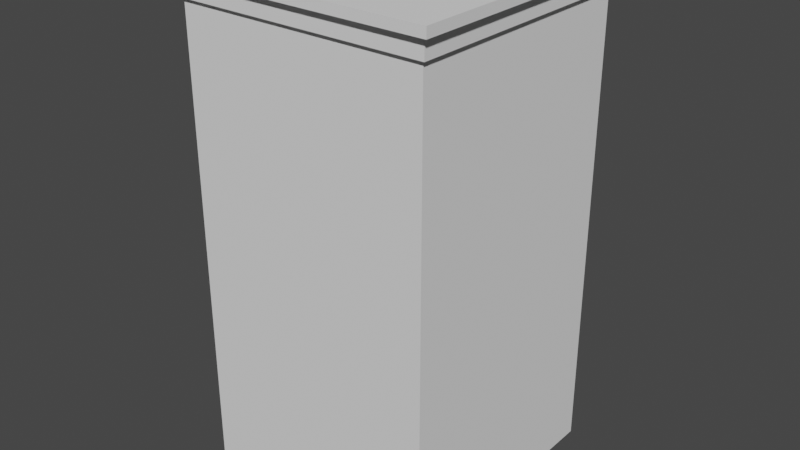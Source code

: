 # Source: ground.blend  (saved by Blender 5.2.44; exported with 4.5.12 LTS)
import bpy
from mathutils import Matrix  # noqa: F401  (used for matrix-valued properties, if any)

bpy.ops.wm.read_factory_settings(use_empty=True)
scene = bpy.context.scene
scene.name = 'Scene'

# ---- collections
col_collection = bpy.data.collections.new('Collection'); scene.collection.children.link(col_collection)

# ---- world
world_world = bpy.data.worlds.new('World'); scene.world = world_world
world_world.use_nodes = True; world_world.node_tree.nodes.clear()
_N = world_world.node_tree.nodes; _L = world_world.node_tree.links
n0 = _N.new('ShaderNodeOutputWorld'); n0.name = 'World Output'; n0.location = (300, 300)
n1 = _N.new('ShaderNodeBackground'); n1.name = 'Background'; n1.location = (10, 300)
n1.inputs[0].default_value = (0.05088, 0.05088, 0.05088, 1.0)
_L.new(n1.outputs[0], n0.inputs[0])
n0.is_active_output = True
world_world.color = (0.05088, 0.05088, 0.05088)
world_world.use_sun_shadow = False
world_world.sun_shadow_jitter_overblur = 0.0

# ---- meshes
me_cube = bpy.data.meshes.new('Cube')
me_cube.from_pydata([(-1.266, -1.266, -1.0), (-1.0, -1.0, 1.0), (-1.266, 1.266, -1.0), (-1.0, 1.0, 1.0), (1.266, -1.266, -1.0), (1.0, -1.0, 1.0), (1.266, 1.266, -1.0), (1.0, 1.0, 1.0), (-1.266, -1.266, 0.8835), (-1.266, 1.266, 0.8835), (1.266, 1.266, 0.8835), (1.266, -1.266, 0.8835), (-1.313, -1.313, 0.8835), (-1.228, -1.228, 1.0), (-1.228, 1.228, 1.0), (1.228, 1.228, 1.0), (1.228, -1.228, 1.0), (-1.313, 1.313, 0.8835), (1.313, 1.313, 0.8835), (1.313, -1.313, 0.8835), (-1.313, -1.313, 0.9612), (-1.313, 1.313, 0.9612), (1.313, 1.313, 0.9612), (1.313, -1.313, 0.9612), (-1.388, -1.388, 0.9612), (-1.388, -1.388, 1.0), (-1.388, 1.388, 1.0), (1.388, 1.388, 1.0), (1.388, -1.388, 1.0), (-1.388, 1.388, 0.9612), (1.388, 1.388, 0.9612), (1.388, -1.388, 0.9612)], [], [(1, 3, 14, 13), (11, 10, 18, 19), (7, 5, 16, 15), (9, 8, 12, 17), (2, 6, 4, 0), (7, 3, 1, 5), (4, 11, 8, 0), (6, 10, 11, 4), (2, 9, 10, 6), (0, 8, 9, 2), (23, 22, 30, 31), (13, 14, 26, 25), (21, 20, 24, 29), (15, 16, 28, 27), (5, 1, 13, 16), (10, 9, 17, 18), (8, 11, 19, 12), (3, 7, 15, 14), (19, 23, 20, 12), (18, 22, 23, 19), (17, 21, 22, 18), (12, 20, 21, 17), (24, 25, 26, 29), (29, 26, 27, 30), (30, 27, 28, 31), (31, 28, 25, 24), (16, 13, 25, 28), (14, 15, 27, 26), (22, 21, 29, 30), (20, 23, 31, 24)])
_uv = me_cube.uv_layers.new(name='UVMap')
_uv.uv.foreach_set('vector', [0.875, 0.75, 0.875, 0.5, 0.875, 0.5, 0.875, 0.75, 0.5764, 0.75, 0.5764, 0.5, 0.5764, 0.5, 0.5764, 0.75, 0.625, 0.5, 0.625, 0.75, 0.625, 0.75, 0.625, 0.5, 0.5764, 0.25, 0.5764, 0.0, 0.5764, 0.0, 0.5764, 0.25, 0.125, 0.5, 0.375, 0.5, 0.375, 0.75, 0.125, 0.75, 0.625, 0.5, 0.875, 0.5, 0.875, 0.75, 0.625, 0.75, 0.375, 0.75, 0.5764, 0.75, 0.5764, 1.0, 0.375, 1.0, 0.375, 0.5, 0.5764, 0.5, 0.5764, 0.75, 0.375, 0.75, 0.375, 0.25, 0.5764, 0.25, 0.5764, 0.5, 0.375, 0.5, 0.375, 0.0, 0.5764, 0.0, 0.5764, 0.25, 0.375, 0.25, 0.614, 0.75, 0.614, 0.5, 0.614, 0.5, 0.614, 0.75, 0.875, 0.75, 0.875, 0.5, 0.875, 0.5, 0.875, 0.75, 0.614, 0.25, 0.614, 0.0, 0.614, 0.0, 0.614, 0.25, 0.625, 0.5, 0.625, 0.75, 0.625, 0.75, 0.625, 0.5, 0.625, 0.75, 0.875, 0.75, 0.875, 0.75, 0.625, 0.75, 0.5764, 0.5, 0.5764, 0.25, 0.5764, 0.25, 0.5764, 0.5, 0.5764, 1.0, 0.5764, 0.75, 0.5764, 0.75, 0.5764, 1.0, 0.875, 0.5, 0.625, 0.5, 0.625, 0.5, 0.875, 0.5, 0.5764, 0.75, 0.614, 0.75, 0.614, 1.0, 0.5764, 1.0, 0.5764, 0.5, 0.614, 0.5, 0.614, 0.75, 0.5764, 0.75, 0.5764, 0.25, 0.614, 0.25, 0.614, 0.5, 0.5764, 0.5, 0.5764, 0.0, 0.614, 0.0, 0.614, 0.25, 0.5764, 0.25, 0.614, 0.0, 0.625, 0.0, 0.625, 0.25, 0.614, 0.25, 0.614, 0.25, 0.625, 0.25, 0.625, 0.5, 0.614, 0.5, 0.614, 0.5, 0.625, 0.5, 0.625, 0.75, 0.614, 0.75, 0.614, 0.75, 0.625, 0.75, 0.625, 1.0, 0.614, 1.0, 0.625, 0.75, 0.875, 0.75, 0.875, 0.75, 0.625, 0.75, 0.875, 0.5, 0.625, 0.5, 0.625, 0.5, 0.875, 0.5, 0.614, 0.5, 0.614, 0.25, 0.614, 0.25, 0.614, 0.5, 0.614, 1.0, 0.614, 0.75, 0.614, 0.75, 0.614, 1.0])
me_cube.update()

# ---- objects
ob_cube = bpy.data.objects.new('Cube', me_cube)

# ---- transforms, parenting, visibility, modifiers, constraints
ob_cube.location = (0.0, 0.0, 0.0)
ob_cube.scale = (8.0, 8.0, 20.0)

# ---- collection membership
col_collection.objects.link(ob_cube)

# ---- scene / render settings (as saved in the file)
scene.frame_start = 1; scene.frame_end = 250; scene.frame_set(5)
scene.render.engine = 'BLENDER_EEVEE_NEXT'
scene.render.bake_bias = 0.0
scene.render.bake_samples = 0
scene.eevee.fast_gi_thickness_near = 0.1
scene.eevee.fast_gi_thickness_far = 0.0
scene.view_settings.view_transform = 'Filmic'
bpy.context.view_layer.update()

# ---- added for rendering (the .blend has no active camera and no usable light): camera, sun
cam_auto = bpy.data.cameras.new('AutoCamera')
cam_auto.lens = 50.0
cam_auto.sensor_width = 36.0
cam_auto.clip_end = 1000.0
ob_auto_camera = bpy.data.objects.new('AutoCamera', cam_auto)
scene.collection.objects.link(ob_auto_camera)
ob_auto_camera.location = (47.0496, -56.4595, 37.6397)
ob_auto_camera.rotation_euler = (1.09748, -7.21219e-08, 0.694738)
scene.camera = ob_auto_camera
light_auto_sun = bpy.data.lights.new('AutoSun', 'SUN')
light_auto_sun.energy = 3.0
light_auto_sun.angle = 0.0523599
ob_auto_sun = bpy.data.objects.new('AutoSun', light_auto_sun)
scene.collection.objects.link(ob_auto_sun)
ob_auto_sun.rotation_euler = (0.872665, 0.174533, 0.523599)
bpy.context.view_layer.update()
